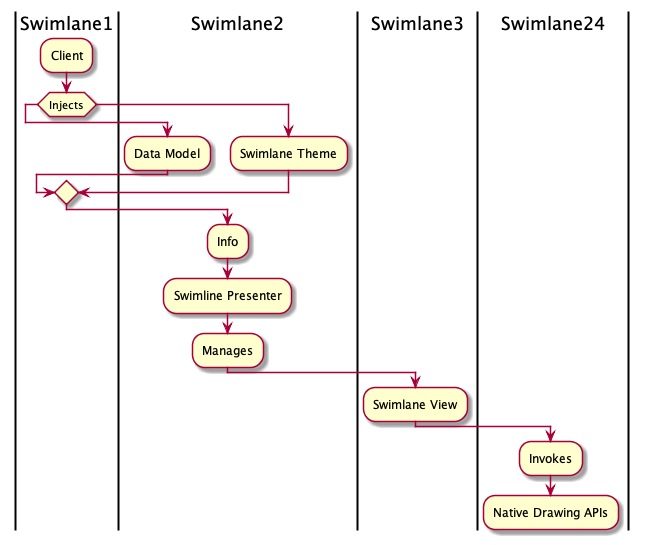

The diagram above was rendered by PlantUML. Its source (embedded in the PNG):
@startuml
skin rose
|Swimlane1|
:Client;
if (Injects)
|Swimlane2|
:Data Model;
else
:Swimlane Theme;
endif
:Info;
:Swimline Presenter;
:Manages;
|Swimlane3|
:Swimlane View;
|Swimlane24|
:Invokes;
:Native Drawing APIs;
kill
@enduml